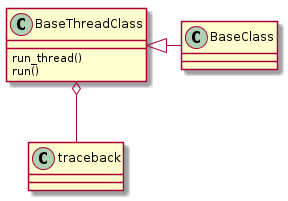

The diagram above was rendered by PlantUML. Its source (embedded in the PNG):
@startuml
BaseThreadClass <|- BaseClass
BaseThreadClass : run_thread()
BaseThreadClass : run()
BaseThreadClass o-- traceback

@enduml